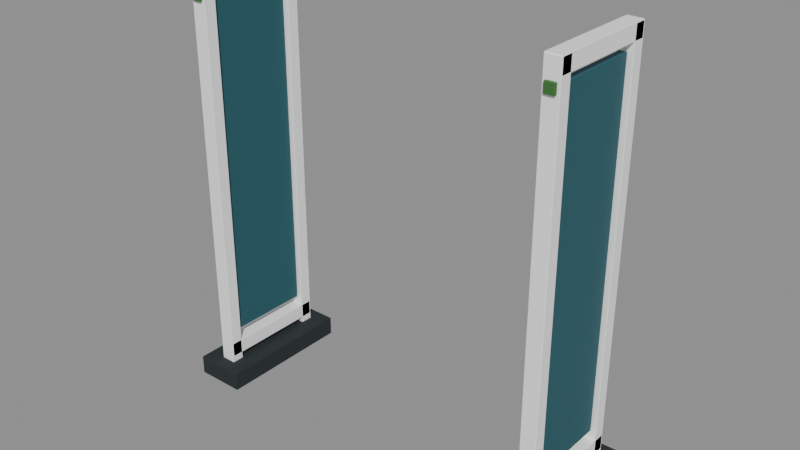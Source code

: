 # Source: store-security-gate.blend  (saved by Blender 4.0.36; exported with 4.5.12 LTS)
import bpy
from mathutils import Matrix  # noqa: F401  (used for matrix-valued properties, if any)

bpy.ops.wm.read_factory_settings(use_empty=True)
scene = bpy.context.scene
scene.name = 'Scene'

# ---- materials (node trees are filled in below, after node groups)
mat_charcoal = bpy.data.materials.new('Charcoal')
mat_charcoal.use_transparent_shadow = False
mat_charcoal.diffuse_color = (0.01938, 0.02732, 0.02956, 1.0)
mat_white = bpy.data.materials.new('White')
mat_white.use_transparent_shadow = False
mat_white.diffuse_color = (1.0, 1.0, 1.0, 1.0)
mat_muted_teal = bpy.data.materials.new('Muted teal')
mat_muted_teal.use_transparent_shadow = False
mat_muted_teal.diffuse_color = (0.02122, 0.1095, 0.1356, 1.0)
mat_palm_green = bpy.data.materials.new('Palm green')
mat_palm_green.use_transparent_shadow = False
mat_palm_green.diffuse_color = (0.04667, 0.1651, 0.03689, 1.0)

# ---- material node trees
mat_charcoal.use_nodes = True; mat_charcoal.node_tree.nodes.clear()
_N = mat_charcoal.node_tree.nodes; _L = mat_charcoal.node_tree.links
n0 = _N.new('ShaderNodeBsdfPrincipled'); n0.name = 'Principled BSDF'; n0.location = (10, 300)
n0.inputs[0].default_value = (0.01938, 0.02732, 0.02956, 1.0)
n0.inputs[2].default_value = 0.8
n0.inputs[3].default_value = 1.45
n1 = _N.new('ShaderNodeOutputMaterial'); n1.name = 'Material Output'; n1.location = (300, 300)
_L.new(n0.outputs[0], n1.inputs[0])
n1.is_active_output = True
mat_white.use_nodes = True; mat_white.node_tree.nodes.clear()
_N = mat_white.node_tree.nodes; _L = mat_white.node_tree.links
n0 = _N.new('ShaderNodeBsdfPrincipled'); n0.name = 'Principled BSDF'; n0.location = (10, 300)
n0.inputs[0].default_value = (1.0, 1.0, 1.0, 1.0)
n0.inputs[2].default_value = 0.6
n0.inputs[3].default_value = 1.45
n1 = _N.new('ShaderNodeOutputMaterial'); n1.name = 'Material Output'; n1.location = (300, 300)
_L.new(n0.outputs[0], n1.inputs[0])
n1.is_active_output = True
mat_muted_teal.use_nodes = True; mat_muted_teal.node_tree.nodes.clear()
_N = mat_muted_teal.node_tree.nodes; _L = mat_muted_teal.node_tree.links
n0 = _N.new('ShaderNodeBsdfPrincipled'); n0.name = 'Principled BSDF'; n0.location = (10, 300)
n0.inputs[0].default_value = (0.02122, 0.1095, 0.1356, 1.0)
n0.inputs[2].default_value = 0.6
n0.inputs[3].default_value = 1.45
n1 = _N.new('ShaderNodeOutputMaterial'); n1.name = 'Material Output'; n1.location = (300, 300)
_L.new(n0.outputs[0], n1.inputs[0])
n1.is_active_output = True
mat_palm_green.use_nodes = True; mat_palm_green.node_tree.nodes.clear()
_N = mat_palm_green.node_tree.nodes; _L = mat_palm_green.node_tree.links
n0 = _N.new('ShaderNodeBsdfPrincipled'); n0.name = 'Principled BSDF'; n0.location = (10, 300)
n0.inputs[0].default_value = (0.04667, 0.1651, 0.03689, 1.0)
n0.inputs[2].default_value = 0.7
n0.inputs[3].default_value = 1.45
n1 = _N.new('ShaderNodeOutputMaterial'); n1.name = 'Material Output'; n1.location = (300, 300)
_L.new(n0.outputs[0], n1.inputs[0])
n1.is_active_output = True

# ---- meshes
me_cube = bpy.data.meshes.new('Cube')
me_cube.from_pydata([(-0.09, -0.25, -0.035), (-0.09, -0.25, 0.035), (-0.09, 0.25, -0.035), (-0.09, 0.25, 0.035), (0.09, -0.25, -0.035), (0.09, -0.25, 0.035), (0.09, 0.25, -0.035), (0.09, 0.25, 0.035)], [], [(0, 1, 3, 2), (2, 3, 7, 6), (6, 7, 5, 4), (4, 5, 1, 0), (2, 6, 4, 0), (7, 3, 1, 5)])
_uv = me_cube.uv_layers.new(name='UVMap')
_uv.uv.foreach_set('vector', [0.375, 0.0, 0.625, 0.0, 0.625, 0.25, 0.375, 0.25, 0.375, 0.25, 0.625, 0.25, 0.625, 0.5, 0.375, 0.5, 0.375, 0.5, 0.625, 0.5, 0.625, 0.75, 0.375, 0.75, 0.375, 0.75, 0.625, 0.75, 0.625, 1.0, 0.375, 1.0, 0.125, 0.5, 0.375, 0.5, 0.375, 0.75, 0.125, 0.75, 0.625, 0.5, 0.875, 0.5, 0.875, 0.75, 0.625, 0.75])
me_cube.materials.append(mat_charcoal)
me_cube.update()
me_cube_001 = bpy.data.meshes.new('Cube.001')
me_cube_001.from_pydata([(-0.0275, -0.0225, -0.725), (-0.0275, -0.0225, 0.725), (-0.0275, 0.0225, -0.725), (-0.0275, 0.0225, 0.725), (0.0275, -0.0225, -0.725), (0.0275, -0.0225, 0.725), (0.0275, 0.0225, -0.725), (0.0275, 0.0225, 0.725)], [], [(0, 1, 3, 2), (2, 3, 7, 6), (6, 7, 5, 4), (4, 5, 1, 0), (2, 6, 4, 0), (7, 3, 1, 5)])
_uv = me_cube_001.uv_layers.new(name='UVMap')
_uv.uv.foreach_set('vector', [0.375, 0.0, 0.625, 0.0, 0.625, 0.25, 0.375, 0.25, 0.375, 0.25, 0.625, 0.25, 0.625, 0.5, 0.375, 0.5, 0.375, 0.5, 0.625, 0.5, 0.625, 0.75, 0.375, 0.75, 0.375, 0.75, 0.625, 0.75, 0.625, 1.0, 0.375, 1.0, 0.125, 0.5, 0.375, 0.5, 0.375, 0.75, 0.125, 0.75, 0.625, 0.5, 0.875, 0.5, 0.875, 0.75, 0.625, 0.75])
me_cube_001.materials.append(mat_white)
me_cube_001.update()
me_cube_002 = bpy.data.meshes.new('Cube.002')
me_cube_002.from_pydata([(-0.0275, -0.0225, -0.725), (-0.0275, -0.0225, 0.725), (-0.0275, 0.0225, -0.725), (-0.0275, 0.0225, 0.725), (0.0275, -0.0225, -0.725), (0.0275, -0.0225, 0.725), (0.0275, 0.0225, -0.725), (0.0275, 0.0225, 0.725)], [], [(0, 1, 3, 2), (2, 3, 7, 6), (6, 7, 5, 4), (4, 5, 1, 0), (2, 6, 4, 0), (7, 3, 1, 5)])
_uv = me_cube_002.uv_layers.new(name='UVMap')
_uv.uv.foreach_set('vector', [0.375, 0.0, 0.625, 0.0, 0.625, 0.25, 0.375, 0.25, 0.375, 0.25, 0.625, 0.25, 0.625, 0.5, 0.375, 0.5, 0.375, 0.5, 0.625, 0.5, 0.625, 0.75, 0.375, 0.75, 0.375, 0.75, 0.625, 0.75, 0.625, 1.0, 0.375, 1.0, 0.125, 0.5, 0.375, 0.5, 0.375, 0.75, 0.125, 0.75, 0.625, 0.5, 0.875, 0.5, 0.875, 0.75, 0.625, 0.75])
me_cube_002.materials.append(mat_white)
me_cube_002.update()
me_cube_003 = bpy.data.meshes.new('Cube.003')
me_cube_003.from_pydata([(-0.0275, -0.2, -0.0275), (-0.0275, -0.2, 0.0275), (-0.0275, 0.2, -0.0275), (-0.0275, 0.2, 0.0275), (0.0275, -0.2, -0.0275), (0.0275, -0.2, 0.0275), (0.0275, 0.2, -0.0275), (0.0275, 0.2, 0.0275)], [], [(0, 1, 3, 2), (2, 3, 7, 6), (6, 7, 5, 4), (4, 5, 1, 0), (2, 6, 4, 0), (7, 3, 1, 5)])
_uv = me_cube_003.uv_layers.new(name='UVMap')
_uv.uv.foreach_set('vector', [0.375, 0.0, 0.625, 0.0, 0.625, 0.25, 0.375, 0.25, 0.375, 0.25, 0.625, 0.25, 0.625, 0.5, 0.375, 0.5, 0.375, 0.5, 0.625, 0.5, 0.625, 0.75, 0.375, 0.75, 0.375, 0.75, 0.625, 0.75, 0.625, 1.0, 0.375, 1.0, 0.125, 0.5, 0.375, 0.5, 0.375, 0.75, 0.125, 0.75, 0.625, 0.5, 0.875, 0.5, 0.875, 0.75, 0.625, 0.75])
me_cube_003.materials.append(mat_white)
me_cube_003.update()
me_cube_004 = bpy.data.meshes.new('Cube.004')
me_cube_004.from_pydata([(-0.0275, -0.2, -0.0275), (-0.0275, -0.2, 0.0275), (-0.0275, 0.2, -0.0275), (-0.0275, 0.2, 0.0275), (0.0275, -0.2, -0.0275), (0.0275, -0.2, 0.0275), (0.0275, 0.2, -0.0275), (0.0275, 0.2, 0.0275)], [], [(0, 1, 3, 2), (2, 3, 7, 6), (6, 7, 5, 4), (4, 5, 1, 0), (2, 6, 4, 0), (7, 3, 1, 5)])
_uv = me_cube_004.uv_layers.new(name='UVMap')
_uv.uv.foreach_set('vector', [0.375, 0.0, 0.625, 0.0, 0.625, 0.25, 0.375, 0.25, 0.375, 0.25, 0.625, 0.25, 0.625, 0.5, 0.375, 0.5, 0.375, 0.5, 0.625, 0.5, 0.625, 0.75, 0.375, 0.75, 0.375, 0.75, 0.625, 0.75, 0.625, 1.0, 0.375, 1.0, 0.125, 0.5, 0.375, 0.5, 0.375, 0.75, 0.125, 0.75, 0.625, 0.5, 0.875, 0.5, 0.875, 0.75, 0.625, 0.75])
me_cube_004.materials.append(mat_white)
me_cube_004.update()
me_cube_005 = bpy.data.meshes.new('Cube.005')
me_cube_005.from_pydata([(-0.0125, -0.15, -0.625), (-0.0125, -0.15, 0.625), (-0.0125, 0.15, -0.625), (-0.0125, 0.15, 0.625), (0.0125, -0.15, -0.625), (0.0125, -0.15, 0.625), (0.0125, 0.15, -0.625), (0.0125, 0.15, 0.625)], [], [(0, 1, 3, 2), (2, 3, 7, 6), (6, 7, 5, 4), (4, 5, 1, 0), (2, 6, 4, 0), (7, 3, 1, 5)])
_uv = me_cube_005.uv_layers.new(name='UVMap')
_uv.uv.foreach_set('vector', [0.375, 0.0, 0.625, 0.0, 0.625, 0.25, 0.375, 0.25, 0.375, 0.25, 0.625, 0.25, 0.625, 0.5, 0.375, 0.5, 0.375, 0.5, 0.625, 0.5, 0.625, 0.75, 0.375, 0.75, 0.375, 0.75, 0.625, 0.75, 0.625, 1.0, 0.375, 1.0, 0.125, 0.5, 0.375, 0.5, 0.375, 0.75, 0.125, 0.75, 0.625, 0.5, 0.875, 0.5, 0.875, 0.75, 0.625, 0.75])
me_cube_005.materials.append(mat_muted_teal)
me_cube_005.update()
me_cube_006 = bpy.data.meshes.new('Cube.006')
me_cube_006.from_pydata([(-0.0175, -0.0075, -0.0175), (-0.0175, -0.0075, 0.0175), (-0.0175, 0.0075, -0.0175), (-0.0175, 0.0075, 0.0175), (0.0175, -0.0075, -0.0175), (0.0175, -0.0075, 0.0175), (0.0175, 0.0075, -0.0175), (0.0175, 0.0075, 0.0175)], [], [(0, 1, 3, 2), (2, 3, 7, 6), (6, 7, 5, 4), (4, 5, 1, 0), (2, 6, 4, 0), (7, 3, 1, 5)])
_uv = me_cube_006.uv_layers.new(name='UVMap')
_uv.uv.foreach_set('vector', [0.375, 0.0, 0.625, 0.0, 0.625, 0.25, 0.375, 0.25, 0.375, 0.25, 0.625, 0.25, 0.625, 0.5, 0.375, 0.5, 0.375, 0.5, 0.625, 0.5, 0.625, 0.75, 0.375, 0.75, 0.375, 0.75, 0.625, 0.75, 0.625, 1.0, 0.375, 1.0, 0.125, 0.5, 0.375, 0.5, 0.375, 0.75, 0.125, 0.75, 0.625, 0.5, 0.875, 0.5, 0.875, 0.75, 0.625, 0.75])
me_cube_006.materials.append(mat_palm_green)
me_cube_006.update()
me_cube_007 = bpy.data.meshes.new('Cube.007')
me_cube_007.from_pydata([(-0.09, -0.25, -0.035), (-0.09, -0.25, 0.035), (-0.09, 0.25, -0.035), (-0.09, 0.25, 0.035), (0.09, -0.25, -0.035), (0.09, -0.25, 0.035), (0.09, 0.25, -0.035), (0.09, 0.25, 0.035)], [], [(0, 1, 3, 2), (2, 3, 7, 6), (6, 7, 5, 4), (4, 5, 1, 0), (2, 6, 4, 0), (7, 3, 1, 5)])
_uv = me_cube_007.uv_layers.new(name='UVMap')
_uv.uv.foreach_set('vector', [0.375, 0.0, 0.625, 0.0, 0.625, 0.25, 0.375, 0.25, 0.375, 0.25, 0.625, 0.25, 0.625, 0.5, 0.375, 0.5, 0.375, 0.5, 0.625, 0.5, 0.625, 0.75, 0.375, 0.75, 0.375, 0.75, 0.625, 0.75, 0.625, 1.0, 0.375, 1.0, 0.125, 0.5, 0.375, 0.5, 0.375, 0.75, 0.125, 0.75, 0.625, 0.5, 0.875, 0.5, 0.875, 0.75, 0.625, 0.75])
me_cube_007.materials.append(mat_charcoal)
me_cube_007.update()
me_cube_008 = bpy.data.meshes.new('Cube.008')
me_cube_008.from_pydata([(-0.0275, -0.0225, -0.725), (-0.0275, -0.0225, 0.725), (-0.0275, 0.0225, -0.725), (-0.0275, 0.0225, 0.725), (0.0275, -0.0225, -0.725), (0.0275, -0.0225, 0.725), (0.0275, 0.0225, -0.725), (0.0275, 0.0225, 0.725)], [], [(0, 1, 3, 2), (2, 3, 7, 6), (6, 7, 5, 4), (4, 5, 1, 0), (2, 6, 4, 0), (7, 3, 1, 5)])
_uv = me_cube_008.uv_layers.new(name='UVMap')
_uv.uv.foreach_set('vector', [0.375, 0.0, 0.625, 0.0, 0.625, 0.25, 0.375, 0.25, 0.375, 0.25, 0.625, 0.25, 0.625, 0.5, 0.375, 0.5, 0.375, 0.5, 0.625, 0.5, 0.625, 0.75, 0.375, 0.75, 0.375, 0.75, 0.625, 0.75, 0.625, 1.0, 0.375, 1.0, 0.125, 0.5, 0.375, 0.5, 0.375, 0.75, 0.125, 0.75, 0.625, 0.5, 0.875, 0.5, 0.875, 0.75, 0.625, 0.75])
me_cube_008.materials.append(mat_white)
me_cube_008.update()
me_cube_009 = bpy.data.meshes.new('Cube.009')
me_cube_009.from_pydata([(-0.0275, -0.0225, -0.725), (-0.0275, -0.0225, 0.725), (-0.0275, 0.0225, -0.725), (-0.0275, 0.0225, 0.725), (0.0275, -0.0225, -0.725), (0.0275, -0.0225, 0.725), (0.0275, 0.0225, -0.725), (0.0275, 0.0225, 0.725)], [], [(0, 1, 3, 2), (2, 3, 7, 6), (6, 7, 5, 4), (4, 5, 1, 0), (2, 6, 4, 0), (7, 3, 1, 5)])
_uv = me_cube_009.uv_layers.new(name='UVMap')
_uv.uv.foreach_set('vector', [0.375, 0.0, 0.625, 0.0, 0.625, 0.25, 0.375, 0.25, 0.375, 0.25, 0.625, 0.25, 0.625, 0.5, 0.375, 0.5, 0.375, 0.5, 0.625, 0.5, 0.625, 0.75, 0.375, 0.75, 0.375, 0.75, 0.625, 0.75, 0.625, 1.0, 0.375, 1.0, 0.125, 0.5, 0.375, 0.5, 0.375, 0.75, 0.125, 0.75, 0.625, 0.5, 0.875, 0.5, 0.875, 0.75, 0.625, 0.75])
me_cube_009.materials.append(mat_white)
me_cube_009.update()
me_cube_010 = bpy.data.meshes.new('Cube.010')
me_cube_010.from_pydata([(-0.0275, -0.2, -0.0275), (-0.0275, -0.2, 0.0275), (-0.0275, 0.2, -0.0275), (-0.0275, 0.2, 0.0275), (0.0275, -0.2, -0.0275), (0.0275, -0.2, 0.0275), (0.0275, 0.2, -0.0275), (0.0275, 0.2, 0.0275)], [], [(0, 1, 3, 2), (2, 3, 7, 6), (6, 7, 5, 4), (4, 5, 1, 0), (2, 6, 4, 0), (7, 3, 1, 5)])
_uv = me_cube_010.uv_layers.new(name='UVMap')
_uv.uv.foreach_set('vector', [0.375, 0.0, 0.625, 0.0, 0.625, 0.25, 0.375, 0.25, 0.375, 0.25, 0.625, 0.25, 0.625, 0.5, 0.375, 0.5, 0.375, 0.5, 0.625, 0.5, 0.625, 0.75, 0.375, 0.75, 0.375, 0.75, 0.625, 0.75, 0.625, 1.0, 0.375, 1.0, 0.125, 0.5, 0.375, 0.5, 0.375, 0.75, 0.125, 0.75, 0.625, 0.5, 0.875, 0.5, 0.875, 0.75, 0.625, 0.75])
me_cube_010.materials.append(mat_white)
me_cube_010.update()
me_cube_011 = bpy.data.meshes.new('Cube.011')
me_cube_011.from_pydata([(-0.0275, -0.2, -0.0275), (-0.0275, -0.2, 0.0275), (-0.0275, 0.2, -0.0275), (-0.0275, 0.2, 0.0275), (0.0275, -0.2, -0.0275), (0.0275, -0.2, 0.0275), (0.0275, 0.2, -0.0275), (0.0275, 0.2, 0.0275)], [], [(0, 1, 3, 2), (2, 3, 7, 6), (6, 7, 5, 4), (4, 5, 1, 0), (2, 6, 4, 0), (7, 3, 1, 5)])
_uv = me_cube_011.uv_layers.new(name='UVMap')
_uv.uv.foreach_set('vector', [0.375, 0.0, 0.625, 0.0, 0.625, 0.25, 0.375, 0.25, 0.375, 0.25, 0.625, 0.25, 0.625, 0.5, 0.375, 0.5, 0.375, 0.5, 0.625, 0.5, 0.625, 0.75, 0.375, 0.75, 0.375, 0.75, 0.625, 0.75, 0.625, 1.0, 0.375, 1.0, 0.125, 0.5, 0.375, 0.5, 0.375, 0.75, 0.125, 0.75, 0.625, 0.5, 0.875, 0.5, 0.875, 0.75, 0.625, 0.75])
me_cube_011.materials.append(mat_white)
me_cube_011.update()
me_cube_012 = bpy.data.meshes.new('Cube.012')
me_cube_012.from_pydata([(-0.0125, -0.15, -0.625), (-0.0125, -0.15, 0.625), (-0.0125, 0.15, -0.625), (-0.0125, 0.15, 0.625), (0.0125, -0.15, -0.625), (0.0125, -0.15, 0.625), (0.0125, 0.15, -0.625), (0.0125, 0.15, 0.625)], [], [(0, 1, 3, 2), (2, 3, 7, 6), (6, 7, 5, 4), (4, 5, 1, 0), (2, 6, 4, 0), (7, 3, 1, 5)])
_uv = me_cube_012.uv_layers.new(name='UVMap')
_uv.uv.foreach_set('vector', [0.375, 0.0, 0.625, 0.0, 0.625, 0.25, 0.375, 0.25, 0.375, 0.25, 0.625, 0.25, 0.625, 0.5, 0.375, 0.5, 0.375, 0.5, 0.625, 0.5, 0.625, 0.75, 0.375, 0.75, 0.375, 0.75, 0.625, 0.75, 0.625, 1.0, 0.375, 1.0, 0.125, 0.5, 0.375, 0.5, 0.375, 0.75, 0.125, 0.75, 0.625, 0.5, 0.875, 0.5, 0.875, 0.75, 0.625, 0.75])
me_cube_012.materials.append(mat_muted_teal)
me_cube_012.update()
me_cube_013 = bpy.data.meshes.new('Cube.013')
me_cube_013.from_pydata([(-0.0175, -0.0075, -0.0175), (-0.0175, -0.0075, 0.0175), (-0.0175, 0.0075, -0.0175), (-0.0175, 0.0075, 0.0175), (0.0175, -0.0075, -0.0175), (0.0175, -0.0075, 0.0175), (0.0175, 0.0075, -0.0175), (0.0175, 0.0075, 0.0175)], [], [(0, 1, 3, 2), (2, 3, 7, 6), (6, 7, 5, 4), (4, 5, 1, 0), (2, 6, 4, 0), (7, 3, 1, 5)])
_uv = me_cube_013.uv_layers.new(name='UVMap')
_uv.uv.foreach_set('vector', [0.375, 0.0, 0.625, 0.0, 0.625, 0.25, 0.375, 0.25, 0.375, 0.25, 0.625, 0.25, 0.625, 0.5, 0.375, 0.5, 0.375, 0.5, 0.625, 0.5, 0.625, 0.75, 0.375, 0.75, 0.375, 0.75, 0.625, 0.75, 0.625, 1.0, 0.375, 1.0, 0.125, 0.5, 0.375, 0.5, 0.375, 0.75, 0.125, 0.75, 0.625, 0.5, 0.875, 0.5, 0.875, 0.75, 0.625, 0.75])
me_cube_013.materials.append(mat_palm_green)
me_cube_013.update()

# ---- objects
ob_asset_storesecuritygate = bpy.data.objects.new('ASSET_StoreSecurityGate', None)
ob_base_001 = bpy.data.objects.new('Base.001', me_cube)
ob_antenna_post_001 = bpy.data.objects.new('Antenna_Post.001', me_cube_001)
ob_antenna_post_002 = bpy.data.objects.new('Antenna_Post.002', me_cube_002)
ob_antenna_end_001 = bpy.data.objects.new('Antenna_End.001', me_cube_003)
ob_antenna_end_002 = bpy.data.objects.new('Antenna_End.002', me_cube_004)
ob_antenna_core_001 = bpy.data.objects.new('Antenna_Core.001', me_cube_005)
ob_status_light = bpy.data.objects.new('Status_Light', me_cube_006)
ob_base = bpy.data.objects.new('Base', me_cube_007)
ob_antenna_post_003 = bpy.data.objects.new('Antenna_Post.003', me_cube_008)
ob_antenna_post = bpy.data.objects.new('Antenna_Post', me_cube_009)
ob_antenna_end_003 = bpy.data.objects.new('Antenna_End.003', me_cube_010)
ob_antenna_end = bpy.data.objects.new('Antenna_End', me_cube_011)
ob_antenna_core = bpy.data.objects.new('Antenna_Core', me_cube_012)
ob_status_light_001 = bpy.data.objects.new('Status_Light.001', me_cube_013)

# ---- transforms, parenting, visibility, modifiers, constraints
ob_asset_storesecuritygate.location = (0.0, 0.0, 0.0)
ob_base_001.parent = ob_asset_storesecuritygate
ob_base_001.location = (-0.65, 0.0, 0.035)
_m = ob_base_001.modifiers.new('Editable eased edges', 'BEVEL')
_m.width = 0.002
_m.width_pct = 0.002
_m.segments = 2
ob_antenna_post_001.parent = ob_asset_storesecuritygate
ob_antenna_post_001.location = (-0.65, -0.18, 0.79)
_m = ob_antenna_post_001.modifiers.new('Editable eased edges', 'BEVEL')
_m.width = 0.002
_m.width_pct = 0.002
_m.segments = 2
ob_antenna_post_002.parent = ob_asset_storesecuritygate
ob_antenna_post_002.location = (-0.65, 0.18, 0.79)
_m = ob_antenna_post_002.modifiers.new('Editable eased edges', 'BEVEL')
_m.width = 0.002
_m.width_pct = 0.002
_m.segments = 2
ob_antenna_end_001.parent = ob_asset_storesecuritygate
ob_antenna_end_001.location = (-0.65, 0.0, 0.12)
_m = ob_antenna_end_001.modifiers.new('Editable eased edges', 'BEVEL')
_m.width = 0.002
_m.width_pct = 0.002
_m.segments = 2
ob_antenna_end_002.parent = ob_asset_storesecuritygate
ob_antenna_end_002.location = (-0.65, 0.0, 1.49)
_m = ob_antenna_end_002.modifiers.new('Editable eased edges', 'BEVEL')
_m.width = 0.002
_m.width_pct = 0.002
_m.segments = 2
ob_antenna_core_001.parent = ob_asset_storesecuritygate
ob_antenna_core_001.location = (-0.65, 0.0, 0.81)
_m = ob_antenna_core_001.modifiers.new('Editable eased edges', 'BEVEL')
_m.width = 0.002
_m.width_pct = 0.002
_m.segments = 2
ob_status_light.parent = ob_asset_storesecuritygate
ob_status_light.location = (-0.65, -0.205, 1.43)
_m = ob_status_light.modifiers.new('Editable eased edges', 'BEVEL')
_m.width = 0.002
_m.width_pct = 0.002
_m.segments = 2
ob_base.parent = ob_asset_storesecuritygate
ob_base.location = (0.65, 0.0, 0.035)
_m = ob_base.modifiers.new('Editable eased edges', 'BEVEL')
_m.width = 0.002
_m.width_pct = 0.002
_m.segments = 2
ob_antenna_post_003.parent = ob_asset_storesecuritygate
ob_antenna_post_003.location = (0.65, -0.18, 0.79)
_m = ob_antenna_post_003.modifiers.new('Editable eased edges', 'BEVEL')
_m.width = 0.002
_m.width_pct = 0.002
_m.segments = 2
ob_antenna_post.parent = ob_asset_storesecuritygate
ob_antenna_post.location = (0.65, 0.18, 0.79)
_m = ob_antenna_post.modifiers.new('Editable eased edges', 'BEVEL')
_m.width = 0.002
_m.width_pct = 0.002
_m.segments = 2
ob_antenna_end_003.parent = ob_asset_storesecuritygate
ob_antenna_end_003.location = (0.65, 0.0, 0.12)
_m = ob_antenna_end_003.modifiers.new('Editable eased edges', 'BEVEL')
_m.width = 0.002
_m.width_pct = 0.002
_m.segments = 2
ob_antenna_end.parent = ob_asset_storesecuritygate
ob_antenna_end.location = (0.65, 0.0, 1.49)
_m = ob_antenna_end.modifiers.new('Editable eased edges', 'BEVEL')
_m.width = 0.002
_m.width_pct = 0.002
_m.segments = 2
ob_antenna_core.parent = ob_asset_storesecuritygate
ob_antenna_core.location = (0.65, 0.0, 0.81)
_m = ob_antenna_core.modifiers.new('Editable eased edges', 'BEVEL')
_m.width = 0.002
_m.width_pct = 0.002
_m.segments = 2
ob_status_light_001.parent = ob_asset_storesecuritygate
ob_status_light_001.location = (0.65, -0.205, 1.43)
_m = ob_status_light_001.modifiers.new('Editable eased edges', 'BEVEL')
_m.width = 0.002
_m.width_pct = 0.002
_m.segments = 2

# ---- collection membership
scene.collection.objects.link(ob_asset_storesecuritygate)
scene.collection.objects.link(ob_base_001)
scene.collection.objects.link(ob_antenna_post_001)
scene.collection.objects.link(ob_antenna_post_002)
scene.collection.objects.link(ob_antenna_end_001)
scene.collection.objects.link(ob_antenna_end_002)
scene.collection.objects.link(ob_antenna_core_001)
scene.collection.objects.link(ob_status_light)
scene.collection.objects.link(ob_base)
scene.collection.objects.link(ob_antenna_post_003)
scene.collection.objects.link(ob_antenna_post)
scene.collection.objects.link(ob_antenna_end_003)
scene.collection.objects.link(ob_antenna_end)
scene.collection.objects.link(ob_antenna_core)
scene.collection.objects.link(ob_status_light_001)

# ---- scene / render settings (as saved in the file)
scene.frame_start = 1; scene.frame_end = 49; scene.frame_set(1)
scene.render.engine = 'BLENDER_EEVEE_NEXT'
scene.cycles.sampling_pattern = 'TABULATED_SOBOL'
bpy.context.view_layer.update()

# ---- added for rendering (the .blend has no active camera and no usable light): camera, sun + grey world if the file has none
cam_auto = bpy.data.cameras.new('AutoCamera')
cam_auto.lens = 50.0
cam_auto.sensor_width = 36.0
cam_auto.clip_end = 1000.0
ob_auto_camera = bpy.data.objects.new('AutoCamera', cam_auto)
scene.collection.objects.link(ob_auto_camera)
ob_auto_camera.location = (2.01504, -2.41805, 2.37078)
ob_auto_camera.rotation_euler = (1.09748, -7.21219e-08, 0.694738)
scene.camera = ob_auto_camera
light_auto_sun = bpy.data.lights.new('AutoSun', 'SUN')
light_auto_sun.energy = 3.0
light_auto_sun.angle = 0.0523599
ob_auto_sun = bpy.data.objects.new('AutoSun', light_auto_sun)
scene.collection.objects.link(ob_auto_sun)
ob_auto_sun.rotation_euler = (0.872665, 0.174533, 0.523599)
if scene.world is None:
    world_auto = bpy.data.worlds.new('AutoWorld')
    world_auto.color = (0.3, 0.3, 0.3)
    scene.world = world_auto
bpy.context.view_layer.update()
